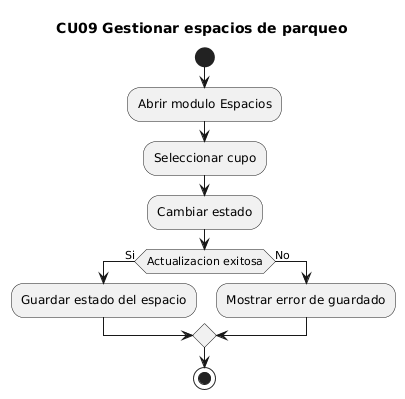

The diagram above was rendered by PlantUML. Its source (embedded in the PNG):
@startuml
title CU09 Gestionar espacios de parqueo
start
:Abrir modulo Espacios;
:Seleccionar cupo;
:Cambiar estado;
if (Actualizacion exitosa) then (Si)
  :Guardar estado del espacio;
else (No)
  :Mostrar error de guardado;
endif
stop
@enduml